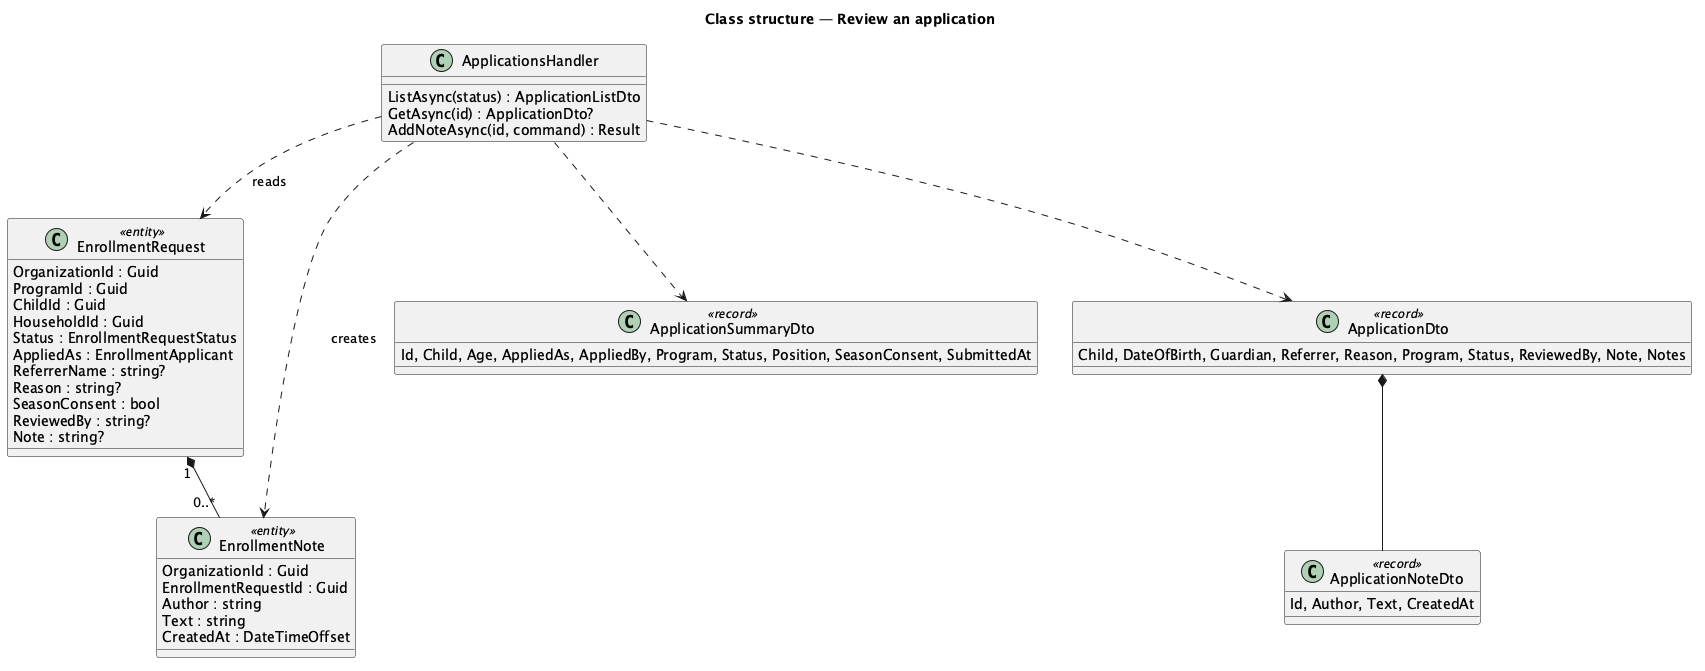

The diagram above was rendered by PlantUML. Its source (embedded in the PNG):
@startuml
title Class structure — Review an application
skinparam classAttributeIconSize 0
class EnrollmentRequest <<entity>> {
  OrganizationId : Guid
  ProgramId : Guid
  ChildId : Guid
  HouseholdId : Guid
  Status : EnrollmentRequestStatus
  AppliedAs : EnrollmentApplicant
  ReferrerName : string?
  Reason : string?
  SeasonConsent : bool
  ReviewedBy : string?
  Note : string?
}
class EnrollmentNote <<entity>> {
  OrganizationId : Guid
  EnrollmentRequestId : Guid
  Author : string
  Text : string
  CreatedAt : DateTimeOffset
}
class ApplicationsHandler {
  ListAsync(status) : ApplicationListDto
  GetAsync(id) : ApplicationDto?
  AddNoteAsync(id, command) : Result
}
class ApplicationSummaryDto <<record>> {
  Id, Child, Age, AppliedAs, AppliedBy, Program, Status, Position, SeasonConsent, SubmittedAt
}
class ApplicationDto <<record>> {
  Child, DateOfBirth, Guardian, Referrer, Reason, Program, Status, ReviewedBy, Note, Notes
}
class ApplicationNoteDto <<record>> {
  Id, Author, Text, CreatedAt
}
EnrollmentRequest "1" *-- "0..*" EnrollmentNote
ApplicationsHandler ..> EnrollmentRequest : reads
ApplicationsHandler ..> EnrollmentNote : creates
ApplicationsHandler ..> ApplicationSummaryDto
ApplicationsHandler ..> ApplicationDto
ApplicationDto *-- ApplicationNoteDto
@enduml